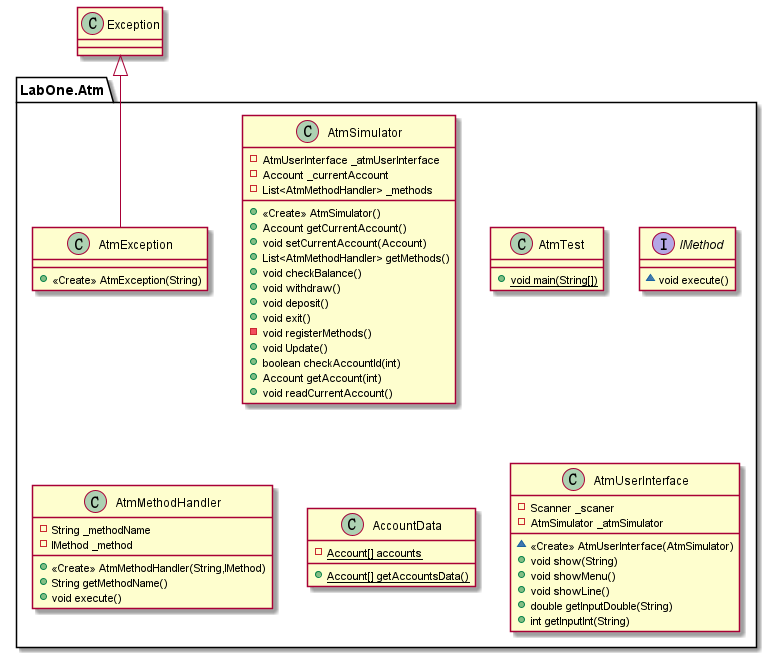

The diagram above was rendered by PlantUML. Its source (embedded in the PNG):
@startuml
class LabOne.Atm.AtmSimulator {
- AtmUserInterface _atmUserInterface
- Account _currentAccount
- List<AtmMethodHandler> _methods
+ <<Create>> AtmSimulator()
+ Account getCurrentAccount()
+ void setCurrentAccount(Account)
+ List<AtmMethodHandler> getMethods()
+ void checkBalance()
+ void withdraw()
+ void deposit()
+ void exit()
- void registerMethods()
+ void Update()
+ boolean checkAccountId(int)
+ Account getAccount(int)
+ void readCurrentAccount()
}
class LabOne.Atm.AtmTest {
+ {static} void main(String[])
}
interface LabOne.Atm.IMethod {
~ void execute()
}
class LabOne.Atm.AtmMethodHandler {
- String _methodName
- IMethod _method
+ <<Create>> AtmMethodHandler(String,IMethod)
+ String getMethodName()
+ void execute()
}
class LabOne.Atm.AtmException {
+ <<Create>> AtmException(String)
}
class LabOne.Atm.AccountData {
- {static} Account[] accounts
+ {static} Account[] getAccountsData()
}
class LabOne.Atm.AtmUserInterface {
- Scanner _scaner
- AtmSimulator _atmSimulator
~ <<Create>> AtmUserInterface(AtmSimulator)
+ void show(String)
+ void showMenu()
+ void showLine()
+ double getInputDouble(String)
+ int getInputInt(String)
}


Exception <|-- LabOne.Atm.AtmException
@enduml